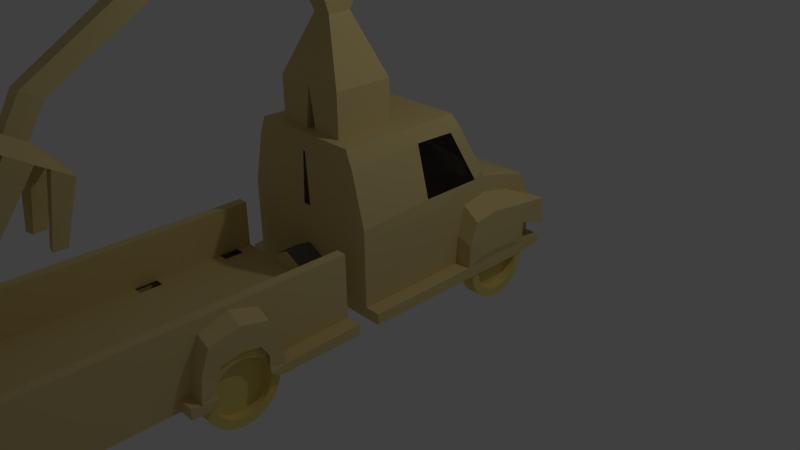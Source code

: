 # Source: TruckYellow.blend  (saved by Blender 2.68.0; exported with 4.5.12 LTS)
import bpy
from mathutils import Matrix  # noqa: F401  (used for matrix-valued properties, if any)

bpy.ops.wm.read_factory_settings(use_empty=True)
scene = bpy.context.scene
scene.name = 'Scene'

# ---- collections
col_collection_1 = bpy.data.collections.new('Collection 1'); scene.collection.children.link(col_collection_1)

# ---- materials (node trees are filled in below, after node groups)
mat_glass = bpy.data.materials.new('glass')
mat_glass.alpha_threshold = 0.0
mat_glass.roughness = 0.5
mat_glass.line_color = (0.0, 0.0, 0.0, 1.0)
mat_truckyellow = bpy.data.materials.new('TruckYellow')
mat_truckyellow.alpha_threshold = 0.0
mat_truckyellow.roughness = 0.5
mat_truckyellow.line_color = (0.0, 0.0, 0.0, 1.0)
mat_truckwood = bpy.data.materials.new('TruckWood')
mat_truckwood.alpha_threshold = 0.0
mat_truckwood.roughness = 0.5
mat_truckwood.line_color = (0.0, 0.0, 0.0, 1.0)
mat_truckgrill = bpy.data.materials.new('TruckGrill')
mat_truckgrill.alpha_threshold = 0.0
mat_truckgrill.roughness = 0.5
mat_truckgrill.line_color = (0.0, 0.0, 0.0, 1.0)
mat_truckwheel = bpy.data.materials.new('TruckWheel')
mat_truckwheel.alpha_threshold = 0.0
mat_truckwheel.roughness = 0.5
mat_truckwheel.line_color = (0.0, 0.0, 0.0, 1.0)

# ---- material node trees
mat_glass.use_nodes = True; mat_glass.node_tree.nodes.clear()
_N = mat_glass.node_tree.nodes; _L = mat_glass.node_tree.links
n0 = _N.new('ShaderNodeOutputMaterial'); n0.name = 'Material Output'; n0.location = (300, 300)
n1 = _N.new('ShaderNodeBsdfGlass'); n1.name = 'Glass BSDF'; n1.location = (100, 300)
n1.distribution = 'BECKMANN'
n1.inputs[0].default_value = (0.8, 0.8, 0.8, 1.0)
n1.inputs[2].default_value = 1.45
_L.new(n1.outputs[0], n0.inputs[0])
n0.is_active_output = True
mat_truckyellow.use_nodes = True; mat_truckyellow.node_tree.nodes.clear()
_N = mat_truckyellow.node_tree.nodes; _L = mat_truckyellow.node_tree.links
n0 = _N.new('ShaderNodeOutputMaterial'); n0.name = 'Material Output'; n0.location = (300, 300)
n1 = _N.new('ShaderNodeBsdfDiffuse'); n1.name = 'Diffuse BSDF'; n1.location = (10, 300)
n1.inputs[0].default_value = (0.723, 0.5834, 0.2555, 1.0)
_L.new(n1.outputs[0], n0.inputs[0])
n0.is_active_output = True
mat_truckwood.use_nodes = True; mat_truckwood.node_tree.nodes.clear()
_N = mat_truckwood.node_tree.nodes; _L = mat_truckwood.node_tree.links
n0 = _N.new('ShaderNodeOutputMaterial'); n0.name = 'Material Output'; n0.location = (300, 300)
n1 = _N.new('ShaderNodeBsdfDiffuse'); n1.name = 'Diffuse BSDF'; n1.location = (10, 300)
n1.inputs[0].default_value = (0.09463, 0.0732, 0.04842, 1.0)
_L.new(n1.outputs[0], n0.inputs[0])
n0.is_active_output = True
mat_truckgrill.use_nodes = True; mat_truckgrill.node_tree.nodes.clear()
_N = mat_truckgrill.node_tree.nodes; _L = mat_truckgrill.node_tree.links
n0 = _N.new('ShaderNodeOutputMaterial'); n0.name = 'Material Output'; n0.location = (300, 300)
n1 = _N.new('ShaderNodeBsdfDiffuse'); n1.name = 'Diffuse BSDF'; n1.location = (10, 300)
n1.inputs[0].default_value = (0.1574, 0.1574, 0.1574, 1.0)
_L.new(n1.outputs[0], n0.inputs[0])
n0.is_active_output = True
mat_truckwheel.use_nodes = True; mat_truckwheel.node_tree.nodes.clear()
_N = mat_truckwheel.node_tree.nodes; _L = mat_truckwheel.node_tree.links
n0 = _N.new('ShaderNodeOutputMaterial'); n0.name = 'Material Output'; n0.location = (300, 300)
n1 = _N.new('ShaderNodeBsdfDiffuse'); n1.name = 'Diffuse BSDF'; n1.location = (10, 300)
n1.inputs[0].default_value = (0.8, 0.6563, 0.1966, 1.0)
_L.new(n1.outputs[0], n0.inputs[0])
n0.is_active_output = True

# ---- world
world_world = bpy.data.worlds.new('World'); scene.world = world_world
world_world.color = (0.05088, 0.05088, 0.05088)
world_world.use_sun_shadow = False
world_world.sun_shadow_jitter_overblur = 0.0
world_world.cycles.sampling_method = 'MANUAL'
world_world.cycles.sample_map_resolution = 256

# ---- cameras
cam_camera = bpy.data.cameras.new('Camera')
cam_camera.clip_end = 100.0
cam_camera.lens = 35.0
cam_camera.sensor_width = 32.0
cam_camera.sensor_height = 18.0
cam_camera.ortho_scale = 7.314
cam_camera.dof.focus_distance = 0.0

# ---- lights
light_lamp = bpy.data.lights.new('Lamp', 'POINT')
light_lamp.transmission_factor = 0.0
light_lamp.cutoff_distance = 30.0
light_lamp.energy = 100.0
light_lamp.shadow_buffer_clip_start = 1.001
light_lamp.shadow_soft_size = 0.1
light_lamp.shadow_maximum_resolution = 0.006
light_lamp.use_absolute_resolution = True
light_lamp.cycles.use_multiple_importance_sampling = False

# ---- meshes
me_cube = bpy.data.meshes.new('Cube')
me_cube.from_pydata([(-1.0, -1.0, -0.07292), (-1.0, 1.0, -0.07292), (-0.7407, -1.0, 1.927), (-0.7407, 0.6325, 1.927), (-1.863e-09, 1.0, -0.07292), (-1.863e-09, -1.0, -0.07292), (-1.0, 2.98e-07, -0.07292), (-1.0, -1.0, 0.9271), (-1.0, 0.9286, 1.121), (-2.328e-09, 0.6325, 1.927), (-2.328e-09, -1.0, 1.927), (-0.7407, 1.788e-07, 1.927), (-1.863e-09, 1.192e-07, -0.07292), (-2.328e-09, -1.788e-07, 1.927), (-1.0, 2.384e-07, 0.9271), (-1.863e-09, 0.9286, 1.121), (-1.0, 1.833, -0.03089), (-1.863e-09, 1.833, -0.07292), (-1.0, 1.671, 0.9141), (-1.863e-09, 1.681, 0.9271), (-1.0, -1.0, 0.5865), (-1.0, 0.9529, 0.8985), (-1.0, 2.587e-07, 0.5865), (-1.0, 1.797, 0.6299), (-1.863e-09, 1.833, 0.5865), (-1.0, -1.0, 0.06932), (-1.0, 2.895e-07, 0.06932), (-1.0, 1.833, 0.07832), (-1.863e-09, 1.833, 0.06932), (-1.0, 1.389, 1.002), (-1.0, 1.382, -0.07292), (-1.863e-09, 1.382, -0.07292), (-1.863e-09, 1.343, 1.032), (-1.0, 1.356, 0.8071), (-1.0, 1.508, 0.07355), (-1.0, 0.6345, -0.07292), (-0.7407, 0.4013, 1.927), (-1.863e-09, 0.6345, -0.07292), (-2.328e-09, 0.4013, 1.927), (-1.0, 0.6742, 0.9535), (-1.0, 0.6046, 0.8256), (-1.0, 0.4963, 0.07755), (-1.22, 0.9529, 0.7146), (-1.199, 0.9898, 0.09328), (-1.22, 1.356, 0.6559), (-1.199, 1.508, 0.07355), (-1.22, 0.6046, 0.6678), (-1.199, 0.4963, 0.07755), (-1.0, -1.0, 0.3279), (-1.0, 2.741e-07, 0.3279), (-1.0, 1.833, 0.2769), (-1.863e-09, 1.833, 0.3279), (-1.0, 1.482, 0.4403), (-1.0, 0.5004, 0.4516), (-1.22, 1.482, 0.3701), (-1.22, 0.5004, 0.3773), (-0.8325, -1.0, 1.707), (-0.8325, 0.6976, 1.75), (-2.328e-09, -1.0, 1.707), (-0.8177, 1.898e-07, 1.742), (-2.328e-09, 0.6976, 1.75), (-0.8325, 0.5222, 1.739), (-1.863e-09, -1.0, 1.039), (-0.9854, 2.283e-07, 1.097), (-1.0, 0.7818, 1.113), (-1.0, -1.0, 1.039), (-1.0, 0.8955, 1.211), (-1.863e-09, 0.8955, 1.211), (-0.8704, 1.0, -0.07292), (-0.8704, -1.0, -0.07292), (-0.6385, 0.6325, 1.927), (-0.6385, -1.0, 1.927), (-0.8704, 2.748e-07, -0.07292), (-0.6385, 1.322e-07, 1.927), (-0.8704, 0.9286, 1.121), (-0.8704, 1.833, -0.07292), (-0.8704, 1.681, 0.9271), (-0.8704, 1.833, 0.5865), (-0.8704, 1.833, 0.06932), (-0.8704, 1.382, -0.07292), (-0.8704, 1.343, 1.032), (-0.8704, 0.6345, -0.07292), (-0.6385, 0.4013, 1.927), (-0.8704, 1.833, 0.3279), (-0.7303, -1.0, 1.707), (-0.7303, 0.6976, 1.75), (-0.8704, 0.8955, 1.211), (-0.8704, -1.0, 1.039), (-0.01622, -1.583e-07, 1.927), (-0.05502, 1.382, -0.07292), (-0.01622, 0.4013, 1.927), (-0.05502, 1.0, -0.07292), (-0.05502, -1.0, -0.07292), (-0.01622, 0.6325, 1.927), (-0.01622, -1.0, 1.927), (-0.05502, 1.29e-07, -0.07292), (-0.05502, 0.9286, 1.121), (-0.05502, 1.833, -0.07292), (-0.05502, 1.681, 0.9271), (-0.05502, 1.833, 0.5865), (-0.05502, 1.833, 0.06932), (-0.05502, 1.343, 1.032), (-0.05502, 0.6345, -0.07292), (-0.05502, 1.833, 0.3279), (-0.01622, -1.0, 1.707), (-0.01622, 0.6976, 1.75), (-0.05502, 0.8955, 1.211), (-0.05502, -1.0, 1.039), (-1.0, -3.412, -0.07292), (-1.863e-09, -3.412, -0.07292), (-1.0, -3.412, 0.8295), (-1.0, -3.412, 0.5865), (-1.0, -3.412, 0.06932), (-1.863e-09, -3.412, 0.06932), (-1.0, -3.412, 0.3279), (-1.0, -3.412, 0.8667), (-0.8704, -3.412, -0.07292), (-0.8704, -3.412, 0.8295), (-0.8704, -3.412, 0.5865), (-0.8704, -3.412, 0.06932), (-0.8704, -3.412, 0.3279), (-0.8704, -3.412, 0.8667), (-0.05502, -3.412, -0.07292), (-1.863e-09, -1.0, 0.2904), (-0.8704, -1.0, 0.2904), (-1.863e-09, -3.412, 0.2904), (-0.8704, -3.412, 0.2904), (-0.05502, -3.412, 0.2904), (-1.0, -2.429, 0.7082), (-1.0, -2.296, -0.07292), (-1.0, -2.296, 0.8295), (-0.8704, -2.296, -0.07292), (-1.0, -2.296, 0.3207), (-1.0, -2.281, 0.04009), (-0.8704, -2.296, 0.8667), (-1.0, -2.296, 0.8667), (-0.05502, -2.296, -0.07292), (-1.863e-09, -2.296, -0.07292), (-1.863e-09, -2.296, 0.2904), (-0.05502, -2.296, 0.2904), (-0.8704, -2.296, 0.2904), (-1.0, -3.243, 0.8295), (-1.0, -3.286, 0.04009), (-1.0, -3.243, 0.8667), (-1.863e-09, -3.243, -0.07292), (-1.863e-09, -3.243, 0.2904), (-1.0, -3.133, 0.7009), (-1.0, -3.243, -0.07292), (-0.8704, -3.243, -0.07292), (-1.0, -3.243, 0.3207), (-0.8704, -3.243, 0.8667), (-0.05502, -3.243, -0.07292), (-0.05502, -3.243, 0.2904), (-0.8704, -3.243, 0.2904), (-1.0, -2.77, 0.8295), (-1.0, -2.77, 0.8667), (-1.863e-09, -2.77, -0.07292), (-1.863e-09, -2.77, 0.2904), (-1.0, -2.77, 0.818), (-1.0, -2.77, -0.07292), (-0.8704, -2.77, -0.07292), (-0.8704, -2.77, 0.8667), (-0.05502, -2.77, -0.07292), (-0.05502, -2.77, 0.2904), (-0.8704, -2.853, 0.2904), (-1.173, -2.429, 0.6186), (-1.173, -2.296, 0.3279), (-1.199, -2.281, 0.04009), (-1.199, -3.286, 0.04009), (-1.173, -3.133, 0.6131), (-1.173, -3.243, 0.3279), (-0.9245, -2.323, -0.1558), (-1.173, -2.77, 0.701), (-1.22, 0.9614, 0.6267), (-1.173, -2.546, 0.3593), (-1.173, -2.458, 0.2105), (-1.173, -2.463, 0.07817), (-1.173, -3.099, 0.07817), (-1.173, -3.013, 0.3565), (-1.173, -3.086, 0.2105), (-1.124, -2.323, -0.1558), (-1.173, -2.772, 0.4015), (-0.9245, -2.314, -0.0663), (-1.22, 0.9885, 0.1735), (-1.22, 1.257, 0.5836), (-1.22, 1.272, 0.1642), (-1.22, 0.7058, 0.5923), (-1.22, 0.723, 0.1661), (-1.22, 0.9749, 0.4001), (-1.22, 1.35, 0.3739), (-1.22, 0.6294, 0.3792), (-1.199, -1.0, -0.07292), (-1.199, 1.0, -0.07292), (-1.199, 2.98e-07, -0.07292), (-1.199, 1.833, -0.03089), (-1.199, -1.0, 0.06932), (-1.199, 2.895e-07, 0.06932), (-1.199, 1.833, 0.07832), (-1.199, 1.382, -0.07292), (-1.199, 0.6345, -0.07292), (-1.199, -3.412, -0.07292), (-1.199, -3.412, 0.06932), (-1.199, -2.296, -0.07292), (-1.199, -3.243, -0.07292), (-0.9532, -2.48, 0.3593), (-1.261, 1.797, 0.6299), (-1.261, 1.833, 0.2769), (-1.0, -1.715, 0.6473), (-1.0, -1.648, -0.07292), (-0.8704, -1.648, -0.07292), (-1.0, -1.648, 0.3243), (-0.8704, -1.648, 0.8667), (-0.05502, -1.648, -0.07292), (-0.05502, -1.648, 0.2904), (-0.8704, -1.716, 0.2904), (-1.0, -1.648, 0.8295), (-1.0, -1.703, 0.0547), (-1.0, -1.648, 0.8667), (-1.863e-09, -1.648, -0.07292), (-1.863e-09, -1.648, 0.2904), (-1.199, -1.703, 0.0547), (-1.199, -1.648, -0.07292), (-1.0, -1.594, 0.6371), (-1.0, -1.539, -0.07292), (-0.8704, -1.539, -0.07292), (-1.0, -1.539, 0.3249), (-0.8704, -1.539, 0.8667), (-0.05502, -1.539, -0.07292), (-0.05502, -1.539, 0.2904), (-0.8704, -1.471, 0.2904), (-1.0, -1.539, 0.8295), (-1.0, -1.585, 0.05716), (-1.0, -1.539, 0.8667), (-1.863e-09, -1.539, -0.07292), (-1.863e-09, -1.539, 0.2904), (-1.199, -1.585, 0.05716), (-1.199, -1.539, -0.07292), (-1.0, -2.658, 0.8295), (-1.0, -2.658, 0.8667), (-1.863e-09, -2.658, -0.07292), (-1.863e-09, -2.658, 0.2904), (-1.0, -2.689, 0.7921), (-1.0, -2.658, -0.07292), (-0.8704, -2.658, -0.07292), (-0.8704, -2.658, 0.8667), (-0.05502, -2.658, -0.07292), (-0.05502, -2.658, 0.2904), (-0.8704, -2.574, 0.2904), (-1.124, -2.314, -0.0663), (-1.173, -2.689, 0.6816), (-1.0, -2.36, -0.07292), (-1.173, -2.718, 0.3915), (-1.0, -3.141, -0.07292), (-0.7807, -2.776, -0.07292), (-0.5448, 8.851e-08, 1.927), (-0.7477, 1.382, -0.07292), (-0.5448, 0.4013, 1.927), (-0.7477, 1.0, -0.07292), (-0.7477, -1.0, -0.07292), (-0.5448, 0.6325, 1.927), (-0.5448, -1.0, 1.927), (-0.7477, 2.529e-07, -0.07292), (-0.7477, 0.9286, 1.121), (-0.7477, 1.833, -0.07292), (-0.7477, 1.681, 0.9271), (-0.7477, 1.833, 0.5865), (-0.7477, 1.833, 0.06932), (-0.7477, 1.343, 1.032), (-0.7477, 0.6345, -0.07292), (-0.7477, 1.833, 0.3279), (-0.6228, -1.0, 1.707), (-0.6228, 0.6976, 1.75), (-0.7477, 0.8955, 1.211), (-0.7477, -1.0, 1.039), (-0.7477, -3.412, -0.07292), (-0.7477, -1.0, 0.2904), (-0.7477, -3.412, 0.2904), (-0.7477, -2.296, -0.07292), (-0.7477, -2.296, 0.2904), (-0.7477, -3.243, -0.07292), (-0.7477, -3.243, 0.2904), (-0.7477, -2.77, -0.07292), (-0.7477, -2.853, 0.2904), (-0.7477, -1.648, -0.07292), (-0.7477, -1.716, 0.2904), (-0.7477, -1.539, -0.07292), (-0.7477, -1.471, 0.2904), (-0.7477, -2.658, -0.07292), (-0.7477, -2.574, 0.2904), (-1.199, -2.468, 0.008665), (-1.199, -2.376, -0.06925), (-1.199, -3.095, 0.008665), (-1.199, -3.097, -0.06925), (-1.124, -2.349, -0.2419), (-0.9245, -2.349, -0.2419), (-1.124, -2.391, -0.3213), (-0.9245, -2.391, -0.3213), (-1.124, -2.448, -0.3909), (-0.9245, -2.448, -0.3909), (-1.124, -2.518, -0.4479), (-0.9245, -2.518, -0.4479), (-1.124, -2.597, -0.4904), (-0.9245, -2.597, -0.4904), (-1.124, -2.683, -0.5165), (-0.9245, -2.683, -0.5165), (-1.124, -2.773, -0.5253), (-0.9245, -2.773, -0.5253), (-1.124, -2.862, -0.5165), (-0.9245, -2.862, -0.5165), (-1.124, -2.949, -0.4904), (-0.9245, -2.949, -0.4904), (-1.124, -3.028, -0.4479), (-0.9245, -3.028, -0.4479), (-1.124, -3.097, -0.3909), (-0.9245, -3.097, -0.3909), (-1.124, -3.155, -0.3213), (-0.9245, -3.155, -0.3213), (-1.124, -3.197, -0.2419), (-0.9245, -3.197, -0.2419), (-1.124, -3.223, -0.1558), (-0.9245, -3.223, -0.1558), (-1.124, -3.232, -0.0663), (-0.9245, -3.232, -0.0663), (-1.124, -3.223, 0.02324), (-0.9245, -3.223, 0.02324), (-1.124, -3.197, 0.1093), (-0.9245, -3.197, 0.1093), (-1.124, -3.155, 0.1887), (-0.9245, -3.155, 0.1887), (-1.124, -3.097, 0.2583), (-0.9245, -3.097, 0.2583), (-1.124, -3.028, 0.3153), (-0.9245, -3.028, 0.3153), (-1.124, -2.949, 0.3578), (-0.9245, -2.949, 0.3578), (-1.124, -2.862, 0.3839), (-0.9245, -2.862, 0.3839), (-1.124, -2.773, 0.3927), (-0.9245, -2.773, 0.3927), (-1.124, -2.683, 0.3839), (-0.9245, -2.683, 0.3839), (-1.124, -2.597, 0.3578), (-0.9245, -2.597, 0.3578), (-1.124, -2.518, 0.3153), (-0.9245, -2.518, 0.3153), (-1.124, -2.448, 0.2583), (-0.9245, -2.448, 0.2583), (-1.124, -2.391, 0.1887), (-0.9245, -2.391, 0.1887), (-1.124, -2.349, 0.1093), (-0.9245, -2.349, 0.1093), (-1.124, -2.323, 0.02324), (-0.9245, -2.323, 0.02324), (-1.0, -3.112, -0.07292), (-0.9532, -2.364, 0.2105), (-0.9532, -2.371, 0.07817), (-0.9532, -3.212, 0.07817), (-0.9532, -3.097, 0.3565), (-0.9532, -3.194, 0.2105), (-0.9532, -2.779, 0.4015), (-0.7807, -2.629, -0.07292), (-0.7807, -2.36, -0.07292), (-0.9532, -2.708, 0.3915), (-0.9797, -2.377, 0.008665), (-0.9797, -2.376, -0.06925), (-0.9797, -3.207, 0.008665), (-0.9797, -3.209, -0.06925), (-0.7807, -3.228, -0.07292), (-1.124, -2.431, -0.1343), (-1.124, -2.425, -0.0663), (-1.124, -2.451, -0.1996), (-1.124, -2.483, -0.2599), (-1.124, -2.527, -0.3127), (-1.124, -2.579, -0.356), (-1.124, -2.64, -0.3882), (-1.124, -2.705, -0.408), (-1.124, -2.773, -0.4147), (-1.124, -2.841, -0.408), (-1.124, -2.906, -0.3882), (-1.124, -2.966, -0.356), (-1.124, -3.019, -0.3127), (-1.124, -3.063, -0.2599), (-1.124, -3.095, -0.1996), (-1.124, -3.115, -0.1343), (-1.124, -3.121, -0.0663), (-1.124, -3.115, 0.001668), (-1.124, -3.095, 0.06702), (-1.124, -3.063, 0.1273), (-1.124, -3.019, 0.1801), (-1.124, -2.966, 0.2234), (-1.124, -2.906, 0.2556), (-1.124, -2.841, 0.2754), (-1.124, -2.773, 0.2821), (-1.124, -2.705, 0.2754), (-1.124, -2.64, 0.2556), (-1.124, -2.579, 0.2234), (-1.124, -2.527, 0.1801), (-1.124, -2.483, 0.1273), (-1.124, -2.451, 0.06702), (-1.124, -2.431, 0.001667), (-1.009, -2.431, -0.1343), (-1.009, -2.425, -0.0663), (-1.009, -2.451, -0.1996), (-1.009, -2.483, -0.2599), (-1.009, -2.527, -0.3127), (-1.009, -2.579, -0.356), (-1.009, -2.64, -0.3882), (-1.009, -2.705, -0.408), (-1.009, -2.773, -0.4147), (-1.009, -2.841, -0.408), (-1.009, -2.906, -0.3882), (-1.009, -2.966, -0.356), (-1.009, -3.019, -0.3127), (-1.009, -3.063, -0.2599), (-1.009, -3.095, -0.1996), (-1.009, -3.115, -0.1343), (-1.009, -3.121, -0.0663), (-1.009, -3.115, 0.001668), (-1.009, -3.095, 0.06702), (-1.009, -3.063, 0.1273), (-1.009, -3.019, 0.1801), (-1.009, -2.966, 0.2234), (-1.009, -2.906, 0.2556), (-1.009, -2.841, 0.2754), (-1.009, -2.773, 0.2821), (-1.009, -2.705, 0.2754), (-1.009, -2.64, 0.2556), (-1.009, -2.579, 0.2234), (-1.009, -2.527, 0.1801), (-1.009, -2.483, 0.1273), (-1.009, -2.451, 0.06702), (-1.009, -2.431, 0.001667), (-0.9883, 1.494, -0.1558), (-1.188, 1.494, -0.1558), (-0.9883, 1.503, -0.0663), (-1.188, 1.503, -0.0663), (-1.188, 1.468, -0.2419), (-0.9883, 1.468, -0.2419), (-1.188, 1.426, -0.3213), (-0.9883, 1.426, -0.3213), (-1.188, 1.369, -0.3909), (-0.9883, 1.369, -0.3909), (-1.188, 1.299, -0.4479), (-0.9883, 1.299, -0.4479), (-1.188, 1.22, -0.4904), (-0.9883, 1.22, -0.4904), (-1.188, 1.133, -0.5165), (-0.9883, 1.133, -0.5165), (-1.188, 1.044, -0.5253), (-0.9883, 1.044, -0.5253), (-1.188, 0.9544, -0.5165), (-0.9883, 0.9544, -0.5165), (-1.188, 0.8683, -0.4904), (-0.9883, 0.8683, -0.4904), (-1.188, 0.789, -0.4479), (-0.9883, 0.789, -0.4479), (-1.188, 0.7194, -0.3909), (-0.9883, 0.7194, -0.3909), (-1.188, 0.6623, -0.3213), (-0.9883, 0.6623, -0.3213), (-1.188, 0.6199, -0.2419), (-0.9883, 0.6199, -0.2419), (-1.188, 0.5938, -0.1558), (-0.9883, 0.5938, -0.1558), (-1.188, 0.585, -0.0663), (-0.9883, 0.585, -0.0663), (-1.188, 0.5938, 0.02324), (-0.9883, 0.5938, 0.02324), (-1.188, 0.6199, 0.1093), (-0.9883, 0.6199, 0.1093), (-1.188, 0.6623, 0.1887), (-0.9883, 0.6623, 0.1887), (-1.188, 0.7194, 0.2583), (-0.9883, 0.7194, 0.2583), (-1.188, 0.789, 0.3153), (-0.9883, 0.789, 0.3153), (-1.188, 0.8683, 0.3578), (-0.9883, 0.8683, 0.3578), (-1.188, 0.9544, 0.3839), (-0.9883, 0.9544, 0.3839), (-1.188, 1.044, 0.3927), (-0.9883, 1.044, 0.3927), (-1.188, 1.133, 0.3839), (-0.9883, 1.133, 0.3839), (-1.188, 1.22, 0.3578), (-0.9883, 1.22, 0.3578), (-1.188, 1.299, 0.3153), (-0.9883, 1.299, 0.3153), (-1.188, 1.369, 0.2583), (-0.9883, 1.369, 0.2583), (-1.188, 1.426, 0.1887), (-0.9883, 1.426, 0.1887), (-1.188, 1.468, 0.1093), (-0.9883, 1.468, 0.1093), (-1.188, 1.494, 0.02324), (-0.9883, 1.494, 0.02324), (-1.188, 1.386, -0.1343), (-1.188, 1.392, -0.0663), (-1.188, 1.366, -0.1996), (-1.188, 1.334, -0.2599), (-1.188, 1.29, -0.3127), (-1.188, 1.238, -0.356), (-1.188, 1.177, -0.3882), (-1.188, 1.112, -0.408), (-1.188, 1.044, -0.4147), (-1.188, 0.976, -0.408), (-1.188, 0.9106, -0.3882), (-1.188, 0.8504, -0.356), (-1.188, 0.7976, -0.3127), (-1.188, 0.7543, -0.2599), (-1.188, 0.7221, -0.1996), (-1.188, 0.7023, -0.1343), (-1.188, 0.6956, -0.0663), (-1.188, 0.7023, 0.001668), (-1.188, 0.7221, 0.06702), (-1.188, 0.7543, 0.1273), (-1.188, 0.7976, 0.1801), (-1.188, 0.8504, 0.2234), (-1.188, 0.9106, 0.2556), (-1.188, 0.976, 0.2754), (-1.188, 1.044, 0.2821), (-1.188, 1.112, 0.2754), (-1.188, 1.177, 0.2556), (-1.188, 1.238, 0.2234), (-1.188, 1.29, 0.1801), (-1.188, 1.334, 0.1273), (-1.188, 1.366, 0.06702), (-1.188, 1.386, 0.001667), (-1.072, 1.386, -0.1343), (-1.072, 1.392, -0.0663), (-1.072, 1.366, -0.1996), (-1.072, 1.334, -0.2599), (-1.072, 1.29, -0.3127), (-1.072, 1.238, -0.356), (-1.072, 1.177, -0.3882), (-1.072, 1.112, -0.408), (-1.072, 1.044, -0.4147), (-1.072, 0.976, -0.408), (-1.072, 0.9106, -0.3882), (-1.072, 0.8504, -0.356), (-1.072, 0.7976, -0.3127), (-1.072, 0.7543, -0.2599), (-1.072, 0.7221, -0.1996), (-1.072, 0.7023, -0.1343), (-1.072, 0.6956, -0.0663), (-1.072, 0.7023, 0.001668), (-1.072, 0.7221, 0.06702), (-1.072, 0.7543, 0.1273), (-1.072, 0.7976, 0.1801), (-1.072, 0.8504, 0.2234), (-1.072, 0.9106, 0.2556), (-1.072, 0.976, 0.2754), (-1.072, 1.044, 0.2821), (-1.072, 1.112, 0.2754), (-1.072, 1.177, 0.2556), (-1.072, 1.238, 0.2234), (-1.072, 1.29, 0.1801), (-1.072, 1.334, 0.1273), (-1.072, 1.366, 0.06702), (-1.072, 1.386, 0.001667), (-0.9651, -2.36, -0.07292), (-1.138, -2.708, 0.3915), (-1.138, -2.779, 0.4015), (-1.164, -3.207, 0.008665), (-1.138, -2.48, 0.3593), (-1.138, -2.364, 0.2105), (-1.138, -3.212, 0.07817), (-1.164, -2.376, -0.06925), (-1.138, -3.194, 0.2105), (-1.138, -3.097, 0.3565), (-0.9651, -2.629, -0.07292), (-0.9651, -2.776, -0.07292), (-1.138, -2.371, 0.07817), (-1.164, -2.377, 0.008665), (-0.9651, -3.228, -0.07292), (-1.164, -3.209, -0.06925), (-1.0, -1.278, 0.6125), (-1.0, -1.278, -0.07292), (-0.8704, -1.278, -0.07292), (-1.0, -1.278, 0.3264), (-0.8704, -1.278, 0.8667), (-0.05502, -1.278, -0.07292), (-0.05502, -1.278, 0.2904), (-0.8704, -1.278, 0.2904), (-1.0, -1.278, 0.8295), (-1.0, -1.278, 0.06307), (-1.0, -1.278, 0.8667), (0.0, -1.278, -0.07292), (0.0, -1.278, 0.2904), (-1.199, -1.278, 0.06307), (-1.199, -1.278, -0.07292), (-0.7477, -1.278, -0.07292), (-0.7477, -1.278, 0.2904), (-1.863e-09, -1.0, 0.04873), (-0.2278, -1.0, 0.2904), (-1.863e-09, -1.0, 0.5405), (-0.05502, -1.0, 0.5131), (-0.2221, -1.34, 0.03473), (-0.2308, -1.34, 0.4257), (-0.2308, -1.0, 0.4257), (-6.147e-08, -1.34, 0.2904), (-0.05502, -1.34, 0.2904), (-6.147e-08, -1.34, 0.04873), (-0.2278, -1.34, 0.2904), (-6.147e-08, -1.34, 0.5405), (-0.05502, -1.34, 0.5131), (-0.2221, -1.0, 0.03473), (-1.0, -9.201, -0.07292), (-2.403e-07, -9.201, -0.07292), (-1.0, -9.201, 0.8295), (-1.0, -9.201, 0.5865), (-1.0, -9.201, 0.06932), (-2.403e-07, -9.201, 0.06932), (-1.0, -9.201, 0.3279), (-1.0, -9.201, 0.8667), (-0.8704, -9.201, -0.07292), (-0.8704, -9.201, 0.8295), (-0.8704, -9.201, 0.5865), (-0.8704, -9.201, 0.06932), (-0.8704, -9.201, 0.3279), (-0.8704, -9.201, 0.8667), (-0.05502, -9.201, -0.07292), (-0.05502, -9.201, 0.06932), (-2.403e-07, -9.201, 0.2904), (-0.8704, -9.201, 0.2904), (-0.05502, -9.201, 0.2904), (-0.7477, -9.201, -0.07292), (-0.7477, -9.201, 0.06932), (-0.7477, -9.201, 0.2904), (-1.0, -8.852, -0.07292), (-1.0, -8.852, 0.06932), (-1.0, -7.869, 0.7082), (-1.0, -7.736, -0.07292), (-1.0, -7.736, 0.3207), (-1.0, -7.72, 0.04009), (-1.0, -8.726, 0.04009), (-1.0, -8.573, 0.7009), (-1.0, -8.683, -0.07292), (-1.0, -8.683, 0.3207), (-1.0, -8.209, 0.818), (-1.0, -8.209, -0.07292), (-1.173, -7.869, 0.6186), (-1.173, -7.736, 0.3279), (-1.199, -7.72, 0.04009), (-1.199, -8.726, 0.04009), (-1.173, -8.573, 0.6131), (-1.173, -8.683, 0.3279), (-0.9245, -7.762, -0.1558), (-1.173, -8.209, 0.701), (-1.173, -7.985, 0.3593), (-1.173, -7.897, 0.2105), (-1.173, -7.902, 0.07817), (-1.173, -8.538, 0.07817), (-1.173, -8.452, 0.3565), (-1.173, -8.525, 0.2105), (-1.124, -7.762, -0.1558), (-1.173, -8.211, 0.4015), (-0.9245, -7.754, -0.0663), (-1.199, -8.852, -0.07292), (-1.199, -8.852, 0.06932), (-1.199, -7.736, -0.07292), (-1.199, -8.683, -0.07292), (-0.9532, -7.92, 0.3593), (-1.0, -8.129, 0.7921), (-1.0, -8.098, -0.07292), (-1.124, -7.754, -0.0663), (-1.173, -8.129, 0.6816), (-1.0, -7.799, -0.07292), (-1.173, -8.158, 0.3915), (-1.0, -8.58, -0.07292), (-0.7807, -8.216, -0.07292), (-1.199, -7.907, 0.008665), (-1.199, -7.815, -0.06925), (-1.199, -8.535, 0.008665), (-1.199, -8.537, -0.06925), (-1.124, -7.788, -0.2419), (-0.9245, -7.788, -0.2419), (-1.124, -7.831, -0.3213), (-0.9245, -7.831, -0.3213), (-1.124, -7.888, -0.3909), (-0.9245, -7.888, -0.3909), (-1.124, -7.958, -0.4479), (-0.9245, -7.958, -0.4479), (-1.124, -8.037, -0.4904), (-0.9245, -8.037, -0.4904), (-1.124, -8.123, -0.5165), (-0.9245, -8.123, -0.5165), (-1.124, -8.213, -0.5253), (-0.9245, -8.213, -0.5253), (-1.124, -8.302, -0.5165), (-0.9245, -8.302, -0.5165), (-1.124, -8.388, -0.4904), (-0.9245, -8.388, -0.4904), (-1.124, -8.468, -0.4479), (-0.9245, -8.468, -0.4479), (-1.124, -8.537, -0.3909), (-0.9245, -8.537, -0.3909), (-1.124, -8.594, -0.3213), (-0.9245, -8.594, -0.3213), (-1.124, -8.637, -0.2419), (-0.9245, -8.637, -0.2419), (-1.124, -8.663, -0.1558), (-0.9245, -8.663, -0.1558), (-1.124, -8.672, -0.0663), (-0.9245, -8.672, -0.0663), (-1.124, -8.663, 0.02324), (-0.9245, -8.663, 0.02324), (-1.124, -8.637, 0.1093), (-0.9245, -8.637, 0.1093), (-1.124, -8.594, 0.1887), (-0.9245, -8.594, 0.1887), (-1.124, -8.537, 0.2583), (-0.9245, -8.537, 0.2583), (-1.124, -8.468, 0.3153), (-0.9245, -8.468, 0.3153), (-1.124, -8.388, 0.3578), (-0.9245, -8.388, 0.3578), (-1.124, -8.302, 0.3839), (-0.9245, -8.302, 0.3839), (-1.124, -8.213, 0.3927), (-0.9245, -8.213, 0.3927), (-1.124, -8.123, 0.3839), (-0.9245, -8.123, 0.3839), (-1.124, -8.037, 0.3578), (-0.9245, -8.037, 0.3578), (-1.124, -7.958, 0.3153), (-0.9245, -7.958, 0.3153), (-1.124, -7.888, 0.2583), (-0.9245, -7.888, 0.2583), (-1.124, -7.831, 0.1887), (-0.9245, -7.831, 0.1887), (-1.124, -7.788, 0.1093), (-0.9245, -7.788, 0.1093), (-1.124, -7.762, 0.02324), (-0.9245, -7.762, 0.02324), (-1.0, -8.551, -0.07292), (-0.9532, -7.803, 0.2105), (-0.9532, -7.81, 0.07817), (-0.9532, -8.651, 0.07817), (-0.9532, -8.537, 0.3565), (-0.9532, -8.634, 0.2105), (-0.9532, -8.219, 0.4015), (-0.7807, -8.068, -0.07292), (-0.7807, -7.799, -0.07292), (-0.9532, -8.148, 0.3915), (-0.9797, -7.817, 0.008665), (-0.9797, -7.815, -0.06925), (-0.9797, -8.647, 0.008665), (-0.9797, -8.649, -0.06925), (-0.7807, -8.668, -0.07292), (-1.124, -7.871, -0.1343), (-1.124, -7.864, -0.0663), (-1.124, -7.891, -0.1996), (-1.124, -7.923, -0.2599), (-1.124, -7.966, -0.3127), (-1.124, -8.019, -0.356), (-1.124, -8.079, -0.3882), (-1.124, -8.145, -0.408), (-1.124, -8.213, -0.4147), (-1.124, -8.281, -0.408), (-1.124, -8.346, -0.3882), (-1.124, -8.406, -0.356), (-1.124, -8.459, -0.3127), (-1.124, -8.502, -0.2599), (-1.124, -8.534, -0.1996), (-1.124, -8.554, -0.1343), (-1.124, -8.561, -0.0663), (-1.124, -8.554, 0.001668), (-1.124, -8.534, 0.06702), (-1.124, -8.502, 0.1273), (-1.124, -8.459, 0.1801), (-1.124, -8.406, 0.2234), (-1.124, -8.346, 0.2556), (-1.124, -8.281, 0.2754), (-1.124, -8.213, 0.2821), (-1.124, -8.145, 0.2754), (-1.124, -8.079, 0.2556), (-1.124, -8.019, 0.2234), (-1.124, -7.966, 0.1801), (-1.124, -7.923, 0.1273), (-1.124, -7.891, 0.06702), (-1.124, -7.871, 0.001667), (-1.009, -7.871, -0.1343), (-1.009, -7.864, -0.0663), (-1.009, -7.891, -0.1996), (-1.009, -7.923, -0.2599), (-1.009, -7.966, -0.3127), (-1.009, -8.019, -0.356), (-1.009, -8.079, -0.3882), (-1.009, -8.145, -0.408), (-1.009, -8.213, -0.4147), (-1.009, -8.281, -0.408), (-1.009, -8.346, -0.3882), (-1.009, -8.406, -0.356), (-1.009, -8.459, -0.3127), (-1.009, -8.502, -0.2599), (-1.009, -8.534, -0.1996), (-1.009, -8.554, -0.1343), (-1.009, -8.561, -0.0663), (-1.009, -8.554, 0.001668), (-1.009, -8.534, 0.06702), (-1.009, -8.502, 0.1273), (-1.009, -8.459, 0.1801), (-1.009, -8.406, 0.2234), (-1.009, -8.346, 0.2556), (-1.009, -8.281, 0.2754), (-1.009, -8.213, 0.2821), (-1.009, -8.145, 0.2754), (-1.009, -8.079, 0.2556), (-1.009, -8.019, 0.2234), (-1.009, -7.966, 0.1801), (-1.009, -7.923, 0.1273), (-1.009, -7.891, 0.06702), (-1.009, -7.871, 0.001667), (-0.9651, -7.799, -0.07292), (-1.138, -8.148, 0.3915), (-1.138, -8.219, 0.4015), (-1.164, -8.647, 0.008665), (-1.138, -7.92, 0.3593), (-1.138, -7.803, 0.2105), (-1.138, -8.651, 0.07817), (-1.164, -7.815, -0.06925), (-1.138, -8.634, 0.2105), (-1.138, -8.537, 0.3565), (-0.9651, -8.068, -0.07292), (-0.9651, -8.216, -0.07292), (-1.138, -7.81, 0.07817), (-1.164, -7.817, 0.008665), (-0.9651, -8.668, -0.07292), (-1.164, -8.649, -0.06925), (-0.07951, -0.1197, 1.927), (-0.07951, -0.8803, 1.927), (-0.4815, -0.1197, 1.927), (-0.4815, -0.8803, 1.927), (0.0, -0.1197, 2.469), (0.0, -0.8803, 2.469), (-0.4815, -0.1197, 2.469), (-0.4815, -0.8803, 2.469), (0.0, -0.3521, 3.204), (0.0, -0.6479, 3.204), (-0.1205, -0.3521, 3.204), (-0.1205, -0.6479, 3.204), (0.0, -0.3521, 3.535), (0.0, -0.6479, 3.535), (-0.1205, -0.3521, 3.535), (-0.1205, -0.6479, 3.535), (-1.0, -0.5, -0.07292), (-0.7407, -0.5, 1.927), (-1.863e-09, -0.5, -0.07292), (-2.328e-09, -0.5, 1.927), (-1.0, -0.5, 0.9271), (-1.0, -0.5, 0.5865), (-1.0, -0.5, 0.06932), (-1.199, -0.5, -0.07292), (-1.0, -0.5, 0.3279), (-0.8251, -0.5, 1.725), (-0.9927, -0.5, 1.068), (-0.8704, -0.5, -0.07292), (-0.6385, -0.5, 1.927), (-0.05502, -0.5, -0.07292), (-0.01622, -0.5, 1.927), (-1.199, -0.5, 0.06932), (-0.7477, -0.5, -0.07292), (-0.5448, -0.5, 1.927), (-0.07951, -0.5, 1.927), (-0.4815, -0.5, 1.927), (0.0, -0.5, 2.469), (-0.4815, -0.5, 2.469), (0.0, -0.5, 3.204), (-0.1205, -0.5, 3.204), (0.0, -0.5, 3.535), (-0.1205, -0.5, 3.535), (-0.1458, -0.7102, 3.351), (-0.1458, -0.2898, 3.351), (0.0, -0.2898, 3.351), (0.0, -0.7102, 3.351), (-0.1458, -0.5, 3.351), (0.0, -0.5, 3.351), (0.0, -1.351, 4.516), (-0.1205, -1.351, 4.516), (0.0, -1.203, 4.516), (-0.1205, -1.203, 4.516), (-0.1458, -1.413, 4.332), (0.0, -1.413, 4.332), (0.0, -1.484, 4.702), (-0.1205, -1.484, 4.702), (0.0, -1.336, 4.702), (-0.1205, -1.336, 4.702), (-0.1458, -1.547, 4.518), (0.0, -1.547, 4.518), (-0.1205, -1.19, 4.642), (0.0, -1.19, 4.642), (0.0, -1.437, 4.568), (-0.1458, -1.541, 4.384), (-0.1205, -1.437, 4.568), (0.0, -1.541, 4.384), (0.0, -3.982, 3.101), (-0.08865, -3.995, 3.106), (-0.1221, -3.89, 3.044), (0.0, -3.875, 3.038), (-0.1341, -3.812, 2.997), (0.0, -3.797, 2.992), (0.0, -4.181, 2.764), (-0.08009, -4.194, 2.769), (-0.1136, -4.09, 2.706), (0.0, -4.075, 2.7), (-0.1255, -4.012, 2.66), (0.0, -3.997, 2.654), (0.0, -4.608, 2.862), (-0.1769, -4.672, 2.886), (-0.3538, -4.082, 2.534), (0.0, -4.008, 2.506), (-0.4022, -3.766, 2.347), (0.0, -3.692, 2.318), (-0.08847, -4.64, 2.874), (-0.2926, -4.298, 2.663), (0.0, -4.227, 2.636), (-0.1769, -4.045, 2.52), (-0.3726, -3.959, 2.462), (0.0, -3.885, 2.433), (-0.2011, -3.729, 2.333), (-0.1463, -4.262, 2.649), (-0.1863, -3.922, 2.447), (-0.2452, -4.458, 2.759), (0.0, -4.39, 2.733), (-0.1226, -4.424, 2.746), (-0.2066, -4.829, 1.891), (0.0, -4.807, 1.883), (0.0, -4.942, 1.963), (-0.1639, -4.962, 1.97), (-0.2826, -4.595, 1.751), (-0.1721, -4.572, 1.742), (-0.1529, -4.708, 1.823), (-0.2443, -4.73, 1.831), (-0.315, -3.923, 1.668), (-0.1889, -3.9, 1.668), (-0.1818, -4.041, 1.664), (-0.2987, -4.064, 1.663)], [], [(857, 69, 0, 846), (858, 847, 2, 71), (84, 71, 2, 56), (61, 36, 3, 57), (79, 30, 16, 75), (81, 72, 6, 35), (82, 36, 11, 73), (40, 39, 8, 21), (851, 850, 14, 22), (855, 847, 11, 59), (86, 74, 8, 66), (33, 29, 18, 23), (78, 75, 16, 27), (101, 32, 19, 98), (146, 149, 114, 111), (53, 40, 46, 55), (854, 851, 22, 49), (23, 50, 206, 205), (76, 77, 23, 18), (83, 78, 27, 50), (62, 107, 596, 595), (199, 47, 43, 192), (27, 16, 194, 197), (68, 1, 30, 79), (21, 8, 29, 33), (96, 15, 32, 101), (193, 196, 47, 199), (59, 11, 36, 61), (68, 81, 35, 1), (70, 3, 36, 82), (22, 14, 39, 40), (49, 22, 40, 53), (295, 296, 298, 297), (55, 46, 186, 190), (46, 42, 173, 186), (21, 33, 44, 42), (52, 34, 45, 54), (853, 861, 196, 193), (40, 21, 42, 46), (41, 53, 55, 47), (852, 854, 49, 26), (34, 52, 50, 27), (77, 83, 50, 23), (26, 49, 53, 41), (45, 43, 183, 185), (54, 45, 185, 189), (87, 84, 56, 65), (64, 61, 57, 66), (856, 855, 59, 63), (70, 85, 57, 3), (63, 59, 61, 64), (85, 86, 66, 57), (39, 64, 66, 8), (850, 856, 63, 14), (14, 63, 64, 39), (862, 258, 69, 857), (863, 858, 71, 260), (270, 260, 71, 84), (255, 79, 75, 263), (268, 261, 72, 81), (256, 82, 73, 254), (273, 87, 124, 275), (272, 262, 74, 86), (266, 263, 75, 78), (29, 80, 76, 18), (147, 148, 116, 108), (264, 265, 77, 76), (269, 266, 78, 83), (143, 141, 110, 115), (257, 68, 79, 255), (8, 74, 80, 29), (257, 268, 81, 68), (259, 70, 82, 256), (279, 151, 122, 274), (265, 269, 83, 77), (273, 270, 84, 87), (259, 271, 85, 70), (271, 272, 86, 85), (267, 101, 98, 264), (262, 96, 101, 267), (848, 5, 92, 859), (849, 860, 94, 10), (58, 10, 94, 104), (31, 89, 97, 17), (37, 12, 95, 102), (38, 90, 88, 13), (149, 142, 112, 114), (67, 15, 96, 106), (28, 17, 97, 100), (150, 143, 115, 121), (19, 24, 99, 98), (51, 28, 100, 103), (4, 91, 89, 31), (4, 37, 102, 91), (9, 93, 90, 38), (151, 144, 109, 122), (24, 51, 103, 99), (62, 58, 104, 107), (9, 60, 105, 93), (60, 67, 106, 105), (274, 122, 621, 626), (119, 120, 619, 618), (113, 125, 623, 612), (276, 126, 624, 628), (122, 109, 608, 621), (125, 127, 625, 623), (112, 108, 607, 611), (111, 114, 613, 610), (141, 146, 111, 110), (145, 152, 127, 125), (280, 153, 126, 276), (150, 121, 126, 153), (570, 571, 253, 360), (207, 210, 132, 128), (208, 209, 131, 129), (217, 215, 130, 135), (283, 212, 136, 277), (210, 216, 133, 132), (211, 217, 135, 134), (212, 218, 137, 136), (215, 207, 128, 130), (219, 213, 139, 138), (284, 214, 140, 278), (211, 134, 140, 214), (16, 30, 198, 194), (26, 41, 47, 196), (159, 160, 148, 147, 252, 353), (155, 154, 141, 143), (281, 162, 151, 279), (128, 132, 166, 165), (161, 155, 143, 150), (162, 156, 144, 151), (154, 158, 146, 141), (157, 163, 152, 145), (282, 164, 153, 280), (161, 150, 153, 164), (35, 6, 193, 199), (146, 158, 172, 169), (242, 243, 160, 159), (238, 237, 154, 155), (287, 245, 162, 281), (132, 133, 167, 166), (244, 238, 155, 161), (245, 239, 156, 162), (237, 241, 158, 154), (240, 246, 163, 157), (244, 161, 164, 247), (168, 170, 179, 177), (249, 165, 174, 251), (165, 166, 175, 174), (241, 128, 165, 249), (142, 149, 170, 168), (149, 146, 169, 170), (293, 294, 296, 295), (180, 171, 294, 293), (170, 169, 178, 179), (169, 172, 181, 178), (166, 167, 176, 175), (190, 186, 173, 188), (188, 173, 184, 189), (187, 190, 188, 183), (183, 188, 189, 185), (42, 44, 184, 173), (47, 55, 190, 187), (44, 54, 189, 184), (43, 47, 187, 183), (220, 221, 202, 167), (168, 203, 200, 201), (572, 573, 363, 355), (208, 129, 202, 221), (852, 26, 196, 861), (147, 108, 200, 203), (1, 35, 199, 192), (192, 43, 45, 198), (846, 0, 191, 853), (30, 1, 192, 198), (198, 45, 197, 194), (108, 112, 201, 200), (34, 27, 197, 45), (112, 142, 168, 201), (54, 44, 205, 206), (33, 23, 205, 44), (50, 52, 54, 206), (222, 225, 210, 207), (223, 224, 209, 208), (232, 230, 215, 217), (285, 227, 212, 283), (225, 231, 216, 210), (226, 232, 217, 211), (227, 233, 218, 212), (230, 222, 207, 215), (234, 228, 213, 219), (226, 211, 214, 229), (235, 236, 221, 220), (133, 216, 220, 167), (223, 208, 221, 236), (216, 231, 235, 220), (576, 579, 225, 222), (577, 578, 224, 223), (586, 584, 230, 232), (591, 581, 227, 285), (579, 585, 231, 225), (580, 586, 232, 226), (581, 587, 233, 227), (584, 576, 222, 230), (588, 582, 228, 234), (592, 583, 229, 286), (580, 226, 229, 583), (589, 590, 236, 235), (577, 223, 236, 590), (129, 131, 243, 242, 250), (135, 130, 237, 238), (277, 136, 245, 287), (134, 135, 238, 244), (136, 137, 239, 245), (130, 128, 241, 237), (138, 139, 246, 240), (278, 140, 247, 288), (134, 244, 247, 140), (172, 249, 251, 181), (158, 241, 249, 172), (248, 182, 171, 180), (167, 289, 176), (167, 202, 290, 289), (129, 250, 290, 202), (859, 92, 258, 862), (88, 254, 832, 830), (104, 94, 260, 270), (89, 255, 263, 97), (102, 95, 261, 268), (90, 256, 254, 88), (596, 599, 598, 605), (106, 96, 262, 272), (100, 97, 263, 266), (98, 99, 265, 264), (103, 100, 266, 269), (91, 257, 255, 89), (91, 102, 268, 257), (93, 259, 256, 90), (148, 279, 274, 116), (99, 103, 269, 265), (107, 104, 270, 273), (93, 105, 271, 259), (105, 106, 272, 271), (80, 267, 264, 76), (74, 262, 267, 80), (121, 115, 614, 620), (120, 118, 617, 619), (152, 280, 276, 127), (209, 283, 277, 131), (213, 284, 278, 139), (160, 281, 279, 148), (163, 282, 280, 152), (243, 287, 281, 160), (246, 288, 282, 163), (224, 285, 283, 209), (228, 286, 284, 213), (578, 591, 285, 224), (582, 592, 286, 228), (131, 277, 287, 243), (139, 278, 288, 246), (291, 168, 177), (291, 292, 203, 168), (297, 298, 300, 299), (299, 300, 302, 301), (301, 302, 304, 303), (303, 304, 306, 305), (305, 306, 308, 307), (307, 308, 310, 309), (309, 310, 312, 311), (311, 312, 314, 313), (313, 314, 316, 315), (315, 316, 318, 317), (365, 356, 358, 357, 359, 362, 204, 354, 355, 363, 364, 361, 360, 253, 367, 366), (317, 318, 320, 319), (575, 563, 365, 366), (319, 320, 322, 321), (561, 564, 204, 362), (321, 322, 324, 323), (563, 566, 356, 365), (323, 324, 326, 325), (569, 562, 359, 357), (325, 326, 328, 327), (567, 560, 361, 364), (327, 328, 330, 329), (562, 561, 362, 359), (329, 330, 332, 331), (565, 572, 355, 354), (331, 332, 334, 333), (560, 570, 360, 361), (333, 334, 336, 335), (564, 565, 354, 204), (335, 336, 338, 337), (566, 568, 358, 356), (337, 338, 340, 339), (571, 574, 367, 253), (339, 340, 342, 341), (573, 567, 364, 363), (341, 342, 344, 343), (568, 569, 357, 358), (343, 344, 346, 345), (353, 252, 147, 203, 292), (345, 346, 348, 347), (574, 575, 366, 367), (347, 348, 350, 349), (351, 352, 182, 248), (337, 339, 393, 392), (349, 350, 352, 351), (298, 296, 294, 171, 182, 352, 350, 348, 346, 344, 342, 340, 338, 336, 334, 332, 330, 328, 326, 324, 322, 320, 318, 316, 314, 312, 310, 308, 306, 304, 302, 300), (368, 370, 402, 400), (319, 321, 384, 383), (180, 293, 370, 368), (301, 303, 375, 374), (345, 347, 397, 396), (327, 329, 388, 387), (309, 311, 379, 378), (335, 337, 392, 391), (317, 319, 383, 382), (299, 301, 374, 373), (343, 345, 396, 395), (325, 327, 387, 386), (307, 309, 378, 377), (351, 248, 369, 399), (333, 335, 391, 390), (315, 317, 382, 381), (297, 299, 373, 372), (341, 343, 395, 394), (293, 295, 371, 370), (323, 325, 386, 385), (305, 307, 377, 376), (349, 351, 399, 398), (331, 333, 390, 389), (313, 315, 381, 380), (295, 297, 372, 371), (339, 341, 394, 393), (321, 323, 385, 384), (303, 305, 376, 375), (347, 349, 398, 397), (329, 331, 389, 388), (311, 313, 380, 379), (248, 180, 368, 369), (403, 404, 405, 406, 407, 408, 409, 410, 411, 412, 413, 414, 415, 416, 417, 418, 419, 420, 421, 422, 423, 424, 425, 426, 427, 428, 429, 430, 431, 401, 400, 402), (395, 396, 428, 427), (390, 391, 423, 422), (385, 386, 418, 417), (380, 381, 413, 412), (375, 376, 408, 407), (369, 368, 400, 401), (396, 397, 429, 428), (391, 392, 424, 423), (386, 387, 419, 418), (381, 382, 414, 413), (376, 377, 409, 408), (371, 372, 404, 403), (397, 398, 430, 429), (392, 393, 425, 424), (387, 388, 420, 419), (382, 383, 415, 414), (377, 378, 410, 409), (372, 373, 405, 404), (398, 399, 431, 430), (393, 394, 426, 425), (388, 389, 421, 420), (383, 384, 416, 415), (378, 379, 411, 410), (373, 374, 406, 405), (370, 371, 403, 402), (399, 369, 401, 431), (394, 395, 427, 426), (389, 390, 422, 421), (384, 385, 417, 416), (379, 380, 412, 411), (374, 375, 407, 406), (438, 439, 441, 440), (436, 437, 439, 438), (433, 432, 437, 436), (435, 434, 432, 433), (440, 441, 443, 442), (442, 443, 445, 444), (444, 445, 447, 446), (446, 447, 449, 448), (448, 449, 451, 450), (450, 451, 453, 452), (452, 453, 455, 454), (454, 455, 457, 456), (456, 457, 459, 458), (458, 459, 461, 460), (460, 461, 463, 462), (462, 463, 465, 464), (464, 465, 467, 466), (466, 467, 469, 468), (468, 469, 471, 470), (470, 471, 473, 472), (472, 473, 475, 474), (474, 475, 477, 476), (476, 477, 479, 478), (478, 479, 481, 480), (480, 481, 483, 482), (482, 483, 485, 484), (484, 485, 487, 486), (486, 487, 489, 488), (488, 489, 491, 490), (490, 491, 493, 492), (494, 495, 434, 435), (480, 482, 521, 520), (492, 493, 495, 494), (441, 439, 437, 432, 434, 495, 493, 491, 489, 487, 485, 483, 481, 479, 477, 475, 473, 471, 469, 467, 465, 463, 461, 459, 457, 455, 453, 451, 449, 447, 445, 443), (496, 498, 530, 528), (462, 464, 512, 511), (433, 436, 498, 496), (444, 446, 503, 502), (488, 490, 525, 524), (470, 472, 516, 515), (452, 454, 507, 506), (478, 480, 520, 519), (460, 462, 511, 510), (442, 444, 502, 501), (486, 488, 524, 523), (468, 470, 515, 514), (450, 452, 506, 505), (494, 435, 497, 527), (476, 478, 519, 518), (458, 460, 510, 509), (440, 442, 501, 500), (484, 486, 523, 522), (436, 438, 499, 498), (466, 468, 514, 513), (448, 450, 505, 504), (492, 494, 527, 526), (474, 476, 518, 517), (456, 458, 509, 508), (438, 440, 500, 499), (482, 484, 522, 521), (464, 466, 513, 512), (446, 448, 504, 503), (490, 492, 526, 525), (472, 474, 517, 516), (454, 456, 508, 507), (435, 433, 496, 497), (531, 532, 533, 534, 535, 536, 537, 538, 539, 540, 541, 542, 543, 544, 545, 546, 547, 548, 549, 550, 551, 552, 553, 554, 555, 556, 557, 558, 559, 529, 528, 530), (523, 524, 556, 555), (518, 519, 551, 550), (513, 514, 546, 545), (508, 509, 541, 540), (503, 504, 536, 535), (497, 496, 528, 529), (524, 525, 557, 556), (519, 520, 552, 551), (514, 515, 547, 546), (509, 510, 542, 541), (504, 505, 537, 536), (499, 500, 532, 531), (525, 526, 558, 557), (520, 521, 553, 552), (515, 516, 548, 547), (510, 511, 543, 542), (505, 506, 538, 537), (500, 501, 533, 532), (526, 527, 559, 558), (521, 522, 554, 553), (516, 517, 549, 548), (511, 512, 544, 543), (506, 507, 539, 538), (501, 502, 534, 533), (498, 499, 531, 530), (527, 497, 529, 559), (522, 523, 555, 554), (517, 518, 550, 549), (512, 513, 545, 544), (507, 508, 540, 539), (502, 503, 535, 534), (242, 159, 571, 570), (176, 289, 573, 572), (292, 291, 563, 575), (251, 174, 564, 561), (291, 177, 566, 563), (178, 181, 562, 569), (290, 250, 560, 567), (181, 251, 561, 562), (175, 176, 572, 565), (250, 242, 570, 560), (174, 175, 565, 564), (177, 179, 568, 566), (159, 353, 574, 571), (289, 290, 567, 573), (179, 178, 569, 568), (353, 292, 575, 574), (231, 585, 589, 235), (587, 581, 591, 578, 577, 590, 589, 585, 579, 576, 584, 586, 580, 583, 592, 582, 588), (69, 258, 92, 5, 593, 606, 594, 275, 124, 87, 65, 7, 20, 48, 25, 195, 191, 0), (606, 593, 602, 597), (599, 594, 603, 598), (605, 598, 603, 601), (107, 273, 275, 594, 599, 596), (604, 605, 601, 600), (603, 597, 602, 600, 601), (594, 606, 597, 603), (593, 123, 600, 602), (123, 595, 604, 600), (595, 596, 605, 604), (617, 616, 609, 610), (619, 617, 610, 613), (615, 618, 611, 607), (618, 619, 613, 611), (616, 620, 614, 609), (626, 627, 618, 615), (608, 612, 622, 621), (627, 622, 612, 623, 625, 628), (621, 622, 627, 626), (618, 627, 628, 624), (114, 112, 611, 613), (109, 113, 612, 608), (117, 121, 620, 616), (126, 119, 618, 624), (110, 111, 610, 609), (116, 274, 626, 615), (118, 117, 616, 617), (115, 110, 609, 614), (108, 116, 615, 607), (127, 276, 628, 625), (677, 678, 680, 679), (824, 825, 670, 742), (631, 633, 642, 641), (636, 639, 648, 645), (633, 634, 643, 642), (644, 646, 654, 652), (666, 641, 649, 668), (641, 642, 650, 649), (663, 631, 641, 666), (635, 638, 646, 644), (638, 636, 645, 646), (675, 676, 678, 677), (655, 647, 676, 675), (646, 645, 653, 654), (645, 648, 656, 653), (642, 643, 651, 650), (644, 661, 658, 659), (826, 827, 745, 737), (637, 629, 658, 661), (629, 630, 659, 658), (630, 635, 644, 659), (648, 666, 668, 656), (639, 663, 666, 648), (665, 657, 647, 655), (643, 671, 651), (643, 660, 672, 671), (632, 667, 672, 660), (673, 644, 652), (673, 674, 661, 644), (679, 680, 682, 681), (681, 682, 684, 683), (683, 684, 686, 685), (685, 686, 688, 687), (687, 688, 690, 689), (689, 690, 692, 691), (691, 692, 694, 693), (693, 694, 696, 695), (695, 696, 698, 697), (697, 698, 700, 699), (699, 700, 702, 701), (829, 817, 747, 748), (701, 702, 704, 703), (815, 818, 662, 744), (703, 704, 706, 705), (817, 820, 738, 747), (705, 706, 708, 707), (823, 816, 741, 739), (707, 708, 710, 709), (821, 814, 743, 746), (709, 710, 712, 711), (816, 815, 744, 741), (711, 712, 714, 713), (819, 826, 737, 736), (713, 714, 716, 715), (814, 824, 742, 743), (715, 716, 718, 717), (818, 819, 736, 662), (717, 718, 720, 719), (820, 822, 740, 738), (719, 720, 722, 721), (825, 828, 749, 670), (721, 722, 724, 723), (827, 821, 746, 745), (723, 724, 726, 725), (822, 823, 739, 740), (725, 726, 728, 727), (735, 669, 637, 661, 674), (727, 728, 730, 729), (828, 829, 748, 749), (729, 730, 732, 731), (733, 734, 657, 665), (719, 721, 775, 774), (731, 732, 734, 733), (680, 678, 676, 647, 657, 734, 732, 730, 728, 726, 724, 722, 720, 718, 716, 714, 712, 710, 708, 706, 704, 702, 700, 698, 696, 694, 692, 690, 688, 686, 684, 682), (750, 752, 784, 782), (701, 703, 766, 765), (655, 675, 752, 750), (683, 685, 757, 756), (727, 729, 779, 778), (709, 711, 770, 769), (691, 693, 761, 760), (717, 719, 774, 773), (699, 701, 765, 764), (681, 683, 756, 755), (725, 727, 778, 777), (707, 709, 769, 768), (689, 691, 760, 759), (733, 665, 751, 781), (715, 717, 773, 772), (697, 699, 764, 763), (679, 681, 755, 754), (723, 725, 777, 776), (675, 677, 753, 752), (705, 707, 768, 767), (687, 689, 759, 758), (731, 733, 781, 780), (713, 715, 772, 771), (695, 697, 763, 762), (677, 679, 754, 753), (721, 723, 776, 775), (703, 705, 767, 766), (685, 687, 758, 757), (729, 731, 780, 779), (711, 713, 771, 770), (693, 695, 762, 761), (665, 655, 750, 751), (785, 786, 787, 788, 789, 790, 791, 792, 793, 794, 795, 796, 797, 798, 799, 800, 801, 802, 803, 804, 805, 806, 807, 808, 809, 810, 811, 812, 813, 783, 782, 784), (777, 778, 810, 809), (772, 773, 805, 804), (767, 768, 800, 799), (762, 763, 795, 794), (757, 758, 790, 789), (751, 750, 782, 783), (778, 779, 811, 810), (773, 774, 806, 805), (768, 769, 801, 800), (763, 764, 796, 795), (758, 759, 791, 790), (753, 754, 786, 785), (779, 780, 812, 811), (774, 775, 807, 806), (769, 770, 802, 801), (764, 765, 797, 796), (759, 760, 792, 791), (754, 755, 787, 786), (780, 781, 813, 812), (775, 776, 808, 807), (770, 771, 803, 802), (765, 766, 798, 797), (760, 761, 793, 792), (755, 756, 788, 787), (752, 753, 785, 784), (781, 751, 783, 813), (776, 777, 809, 808), (771, 772, 804, 803), (766, 767, 799, 798), (761, 762, 794, 793), (756, 757, 789, 788), (664, 640, 825, 824), (651, 671, 827, 826), (674, 673, 817, 829), (668, 649, 818, 815), (673, 652, 820, 817), (653, 656, 816, 823), (672, 667, 814, 821), (656, 668, 815, 816), (650, 651, 826, 819), (667, 664, 824, 814), (649, 650, 819, 818), (652, 654, 822, 820), (640, 735, 828, 825), (671, 672, 821, 827), (654, 653, 823, 822), (735, 674, 829, 828), (864, 830, 834, 866), (863, 260, 833, 865), (260, 94, 831, 833), (860, 88, 830, 864), (867, 837, 841, 869), (830, 832, 836, 834), (833, 831, 835, 837), (865, 833, 837, 867), (876, 872, 845, 871), (866, 834, 838, 868), (834, 836, 840, 838), (837, 835, 839, 841), (872, 875, 883, 882), (877, 874, 842, 870), (874, 873, 844, 842), (843, 870, 880, 878), (72, 857, 846, 6), (73, 11, 847, 858), (20, 7, 850, 851), (56, 2, 847, 855), (48, 20, 851, 854), (191, 195, 861, 853), (25, 48, 854, 852), (65, 56, 855, 856), (7, 65, 856, 850), (261, 862, 857, 72), (254, 73, 858, 863), (12, 848, 859, 95), (13, 88, 860, 849), (25, 852, 861, 195), (6, 846, 853, 193), (95, 859, 862, 261), (831, 864, 866, 835), (254, 863, 865, 832), (94, 860, 864, 831), (836, 867, 869, 840), (832, 865, 867, 836), (873, 876, 871, 844), (835, 866, 868, 839), (842, 844, 871, 870), (875, 877, 870, 843), (869, 841, 872, 876), (868, 838, 874, 877), (838, 840, 873, 874), (841, 839, 875, 872), (840, 869, 876, 873), (839, 868, 877, 875), (892, 891, 886, 884), (891, 890, 887, 886), (871, 845, 879, 881), (870, 871, 881, 880), (875, 843, 878, 883), (845, 872, 882, 879), (886, 887, 885, 884), (884, 885, 897, 896), (894, 893, 888, 885), (889, 884, 896, 899), (890, 894, 885, 887), (895, 892, 884, 889), (878, 880, 891, 892), (880, 881, 890, 891), (879, 882, 893, 894), (882, 883, 895, 893), (881, 879, 894, 890), (883, 878, 892, 895), (897, 898, 904, 903), (901, 899, 905, 907), (895, 889, 899, 901), (893, 895, 901, 900), (885, 888, 898, 897), (888, 893, 900, 898), (905, 902, 908, 924, 916, 911), (906, 907, 913, 920, 912), (898, 900, 906, 904), (896, 897, 903, 902), (900, 901, 907, 906), (899, 896, 902, 905), (925, 924, 908, 914), (922, 919, 911, 917), (907, 905, 911, 919, 913), (903, 904, 910, 915, 923, 909), (904, 906, 912, 918, 910), (902, 903, 909, 914, 908), (917, 911, 916, 921), (918, 922, 917, 910), (920, 913, 919, 922), (921, 916, 924, 925), (915, 921, 925, 923), (926, 927, 928, 929), (925, 927, 926, 923), (914, 928, 927, 925), (909, 929, 928, 914), (923, 926, 929, 909), (930, 931, 932, 933), (917, 931, 930, 910), (921, 932, 931, 917), (915, 933, 932, 921), (910, 930, 933, 915), (934, 935, 936, 937), (920, 935, 934, 912), (922, 936, 935, 920), (918, 937, 936, 922), (912, 934, 937, 918)])
me_cube.polygons.foreach_set('material_index', [1, 1, 1, 1, 1, 1, 1, 1, 1, 1, 1, 1, 1, 1, 1, 1, 1, 1, 1, 1, 1, 1, 1, 1, 1, 1, 1, 1, 1, 1, 1, 1, 4, 1, 1, 1, 1, 1, 1, 1, 1, 1, 1, 1, 1, 1, 1, 1, 1, 1, 0, 1, 1, 1, 1, 1, 1, 1, 1, 1, 1, 1, 1, 1, 1, 1, 1, 1, 1, 1, 1, 1, 1, 1, 1, 1, 1, 1, 1, 1, 1, 1, 1, 1, 1, 1, 1, 1, 1, 1, 1, 1, 1, 1, 1, 1, 1, 0, 1, 0, 1, 1, 1, 1, 1, 1, 1, 1, 1, 1, 1, 1, 1, 1, 1, 1, 1, 1, 1, 1, 1, 1, 1, 1, 1, 1, 1, 1, 1, 1, 1, 1, 1, 1, 1, 1, 1, 1, 1, 1, 1, 1, 1, 1, 1, 1, 1, 1, 1, 1, 1, 1, 1, 4, 4, 1, 1, 1, 1, 1, 1, 1, 1, 1, 1, 1, 1, 1, 1, 1, 1, 1, 1, 1, 1, 1, 1, 1, 1, 1, 1, 1, 0, 1, 1, 1, 1, 1, 1, 1, 1, 1, 1, 1, 1, 1, 1, 1, 1, 1, 1, 1, 1, 1, 1, 1, 1, 1, 1, 1, 1, 1, 1, 1, 1, 1, 1, 1, 1, 1, 1, 4, 1, 1, 1, 1, 1, 1, 1, 1, 1, 3, 1, 1, 1, 3, 1, 1, 1, 1, 3, 1, 1, 0, 1, 1, 1, 1, 1, 1, 1, 1, 1, 1, 1, 1, 1, 1, 1, 1, 1, 1, 1, 4, 4, 4, 4, 4, 4, 4, 4, 4, 4, 1, 4, 1, 4, 1, 4, 1, 4, 1, 4, 1, 4, 1, 4, 1, 4, 1, 4, 1, 4, 1, 4, 1, 4, 1, 4, 1, 4, 1, 4, 1, 4, 4, 4, 4, 4, 4, 4, 4, 4, 4, 4, 4, 4, 4, 4, 4, 4, 4, 4, 4, 4, 4, 4, 4, 4, 4, 4, 4, 4, 4, 4, 4, 4, 4, 4, 4, 4, 4, 4, 4, 4, 4, 4, 4, 4, 4, 4, 4, 4, 4, 4, 4, 4, 4, 4, 4, 4, 4, 4, 4, 4, 4, 4, 4, 4, 4, 4, 4, 4, 4, 4, 4, 4, 4, 4, 4, 4, 4, 4, 4, 4, 4, 4, 4, 4, 4, 4, 4, 4, 4, 4, 4, 4, 4, 4, 4, 4, 4, 4, 4, 4, 4, 4, 4, 4, 4, 4, 4, 4, 4, 4, 4, 4, 4, 4, 4, 4, 4, 4, 4, 4, 4, 4, 4, 4, 4, 4, 4, 4, 4, 4, 4, 4, 4, 4, 4, 4, 4, 4, 4, 4, 4, 4, 4, 4, 4, 4, 4, 4, 4, 4, 4, 4, 4, 4, 4, 4, 4, 4, 4, 4, 4, 4, 4, 4, 4, 4, 1, 1, 1, 1, 1, 1, 1, 1, 1, 1, 1, 1, 1, 1, 1, 1, 1, 1, 1, 3, 3, 1, 1, 1, 0, 3, 3, 3, 3, 1, 1, 1, 1, 1, 1, 1, 1, 1, 1, 1, 1, 1, 1, 1, 1, 1, 1, 1, 1, 4, 1, 1, 1, 1, 1, 1, 1, 1, 1, 1, 4, 4, 1, 1, 1, 1, 1, 1, 1, 1, 1, 1, 4, 1, 1, 1, 1, 1, 4, 4, 4, 4, 4, 4, 4, 4, 4, 4, 4, 1, 4, 1, 4, 1, 4, 1, 4, 1, 4, 1, 4, 1, 4, 1, 4, 1, 4, 1, 4, 1, 4, 1, 4, 1, 4, 1, 4, 1, 4, 4, 4, 4, 4, 4, 4, 4, 4, 4, 4, 4, 4, 4, 4, 4, 4, 4, 4, 4, 4, 4, 4, 4, 4, 4, 4, 4, 4, 4, 4, 4, 4, 4, 4, 4, 4, 4, 4, 4, 4, 4, 4, 4, 4, 4, 4, 4, 4, 4, 4, 4, 4, 4, 4, 4, 4, 4, 4, 4, 4, 4, 4, 4, 4, 4, 4, 4, 4, 1, 1, 1, 1, 1, 1, 1, 1, 1, 1, 1, 1, 1, 1, 1, 1, 1, 1, 1, 1, 1, 1, 1, 1, 1, 1, 1, 1, 1, 1, 1, 1, 1, 1, 1, 1, 1, 1, 1, 1, 1, 1, 1, 1, 1, 1, 1, 1, 1, 1, 1, 1, 1, 1, 1, 1, 1, 1, 1, 1, 1, 1, 1, 1, 1, 1, 1, 1, 1, 1, 1, 1, 1, 1, 1, 1, 1, 1, 1, 1, 1, 1, 1, 1, 1, 1, 1, 1, 1, 1, 1, 1, 1, 1, 1, 1, 1, 1, 1, 1, 1, 1, 1, 1, 1, 1, 1, 1, 1, 1, 1, 1, 1, 1, 1, 1, 1, 1, 1])
me_cube.materials.append(mat_glass)
me_cube.materials.append(mat_truckyellow)
me_cube.materials.append(mat_truckwood)
me_cube.materials.append(mat_truckgrill)
me_cube.materials.append(mat_truckwheel)
me_cube.use_remesh_preserve_volume = False
me_cube.use_remesh_preserve_attributes = False
me_cube.use_mirror_vertex_groups = False
me_cube.update()

# ---- objects
ob_cube = bpy.data.objects.new('Cube', me_cube)
ob_lamp = bpy.data.objects.new('Lamp', light_lamp)
ob_camera = bpy.data.objects.new('Camera', cam_camera)

# ---- transforms, parenting, visibility, modifiers, constraints
ob_cube.location = (0.0, 0.0, 0.0)
ob_cube.lock_rotations_4d = False
ob_cube.empty_display_type = 'ARROWS'
ob_cube.lineart.crease_threshold = 0.0
_m = ob_cube.modifiers.new('Mirror', 'MIRROR')
_m.use_clip = True
ob_lamp.location = (4.076, 1.005, 5.904)
ob_lamp.rotation_euler = (0.6503, 0.05522, 1.866)
ob_lamp.lock_rotations_4d = False
ob_lamp.empty_display_type = 'ARROWS'
ob_lamp.color = (0.0, 0.0, 0.0, 0.0)
ob_lamp.lineart.crease_threshold = 0.0
ob_camera.location = (7.481, -6.508, 5.344)
ob_camera.rotation_euler = (1.109, 0.01082, 0.8149)
ob_camera.lock_rotations_4d = False
ob_camera.empty_display_type = 'ARROWS'
ob_camera.color = (0.0, 0.0, 0.0, 0.0)
ob_camera.display_type = 'WIRE'
ob_camera.lineart.crease_threshold = 0.0

# ---- collection membership
col_collection_1.objects.link(ob_cube)
col_collection_1.objects.link(ob_lamp)
col_collection_1.objects.link(ob_camera)

# ---- scene / render settings (as saved in the file)
scene.camera = ob_camera
scene.frame_start = 1; scene.frame_end = 250; scene.frame_set(1)
scene.render.engine = 'CYCLES'
scene.render.image_settings.color_mode = 'RGB'
scene.render.image_settings.compression = 90
scene.render.resolution_percentage = 50
scene.render.dither_intensity = 0.0
scene.cycles.use_denoising = False
scene.cycles.samples = 10
scene.cycles.sampling_pattern = 'TABULATED_SOBOL'
scene.cycles.light_sampling_threshold = 0.0
scene.cycles.use_adaptive_sampling = False
scene.cycles.use_light_tree = False
scene.cycles.blur_glossy = 0.0
scene.cycles.volume_bounces = 1
scene.cycles.pixel_filter_type = 'GAUSSIAN'
scene.cycles.sample_clamp_indirect = 0.0
scene.view_settings.view_transform = 'Standard'
bpy.context.view_layer.update()
